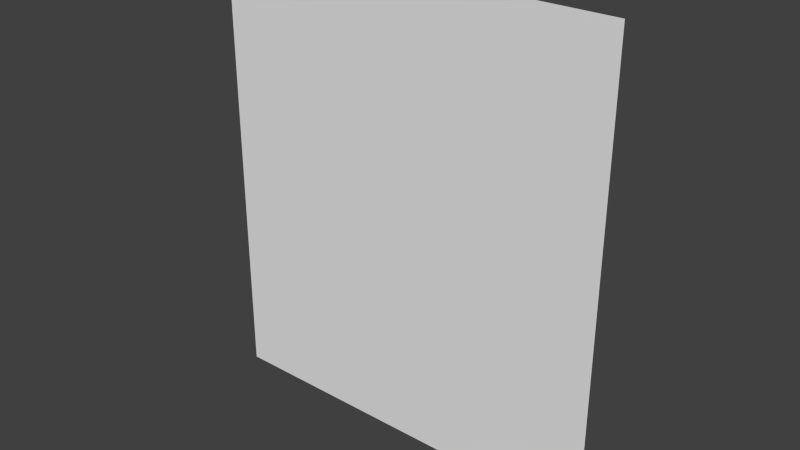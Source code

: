 # Source: posterProtect.blend  (saved by Blender 2.76.0; exported with 4.5.12 LTS)
import bpy
from mathutils import Matrix  # noqa: F401  (used for matrix-valued properties, if any)

bpy.ops.wm.read_factory_settings(use_empty=True)
scene = bpy.context.scene
scene.name = 'Scene'

# ---- collections
col_collection_1 = bpy.data.collections.new('Collection 1'); scene.collection.children.link(col_collection_1)

# ---- world
world_world = bpy.data.worlds.new('World'); scene.world = world_world
world_world.color = (0.05088, 0.05088, 0.05088)
world_world.use_sun_shadow = False
world_world.sun_shadow_jitter_overblur = 0.0
world_world.cycles.sampling_method = 'MANUAL'
world_world.cycles.sample_map_resolution = 256

# ---- meshes
me_plane = bpy.data.meshes.new('Plane')
me_plane.from_pydata([(-0.9904, -0.9941, -4.907e-08), (0.9904, -0.9941, -4.907e-08), (-0.9904, 0.6691, -4.907e-08), (0.9904, 0.6691, -4.907e-08)], [], [(0, 1, 3, 2)])
_uv = me_plane.uv_layers.new(name='UVMap')
_uv.uv.foreach_set('vector', [0.0007414, 0.000984, 0.9993, 0.000984, 0.9993, 0.999, 0.0007414, 0.999])
me_plane.use_remesh_preserve_volume = False
me_plane.use_remesh_preserve_attributes = False
me_plane.use_mirror_vertex_groups = False
me_plane.update()

# ---- objects
ob_poster = bpy.data.objects.new('poster', me_plane)

# ---- transforms, parenting, visibility, modifiers, constraints
ob_poster.location = (0.0, 0.0, 0.8)
ob_poster.rotation_euler = (1.571, -0.0, 0.0)
ob_poster.scale = (0.6, 0.8, 0.2)
ob_poster.lineart.crease_threshold = 0.0

# ---- collection membership
col_collection_1.objects.link(ob_poster)

# ---- scene / render settings (as saved in the file)
scene.frame_start = 1; scene.frame_end = 250; scene.frame_set(1)
scene.render.engine = 'BLENDER_EEVEE_NEXT'
scene.render.resolution_percentage = 50
scene.render.dither_intensity = 0.0
scene.cycles.use_denoising = False
scene.cycles.samples = 10
scene.cycles.sampling_pattern = 'TABULATED_SOBOL'
scene.cycles.light_sampling_threshold = 0.0
scene.cycles.use_adaptive_sampling = False
scene.cycles.use_light_tree = False
scene.cycles.blur_glossy = 0.0
scene.cycles.pixel_filter_type = 'GAUSSIAN'
scene.cycles.sample_clamp_indirect = 0.0
scene.view_settings.view_transform = 'Standard'
bpy.context.view_layer.update()

# ---- added for rendering (the .blend has no active camera and no usable light): camera, sun
cam_auto = bpy.data.cameras.new('AutoCamera')
cam_auto.lens = 50.0
cam_auto.sensor_width = 36.0
cam_auto.clip_end = 1000.0
ob_auto_camera = bpy.data.objects.new('AutoCamera', cam_auto)
scene.collection.objects.link(ob_auto_camera)
ob_auto_camera.location = (1.65065, -1.98078, 1.99052)
ob_auto_camera.rotation_euler = (1.09748, -7.21219e-08, 0.694738)
scene.camera = ob_auto_camera
light_auto_sun = bpy.data.lights.new('AutoSun', 'SUN')
light_auto_sun.energy = 3.0
light_auto_sun.angle = 0.0523599
ob_auto_sun = bpy.data.objects.new('AutoSun', light_auto_sun)
scene.collection.objects.link(ob_auto_sun)
ob_auto_sun.rotation_euler = (0.872665, 0.174533, 0.523599)
bpy.context.view_layer.update()
